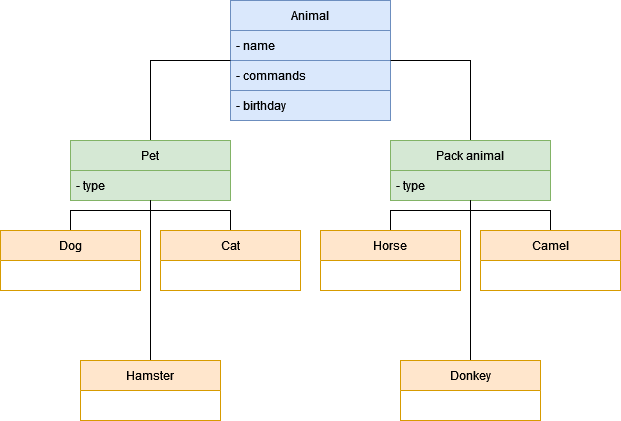

The diagram above was exported from draw.io. Its source (the exported page's mxGraphModel, read from the mxfile embedded in the PNG):
<mxGraphModel dx="1206" dy="886" grid="1" gridSize="10" guides="1" tooltips="1" connect="1" arrows="1" fold="1" page="1" pageScale="1" pageWidth="850" pageHeight="1100" math="0" shadow="0">
  <root>
    <mxCell id="0" />
    <mxCell id="1" parent="0" />
    <mxCell id="xzFq7_f_qlLdYHe6rsqT-1" value="Animal" style="swimlane;fontStyle=0;childLayout=stackLayout;horizontal=1;startSize=30;horizontalStack=0;resizeParent=1;resizeParentMax=0;resizeLast=0;collapsible=1;marginBottom=0;whiteSpace=wrap;html=1;fillColor=#dae8fc;strokeColor=#6c8ebf;" vertex="1" parent="1">
      <mxGeometry x="360" y="220" width="160" height="120" as="geometry">
        <mxRectangle x="360" y="260" width="80" height="30" as="alternateBounds" />
      </mxGeometry>
    </mxCell>
    <mxCell id="xzFq7_f_qlLdYHe6rsqT-76" value="- name" style="text;strokeColor=#6c8ebf;fillColor=#dae8fc;align=left;verticalAlign=middle;spacingLeft=4;spacingRight=4;overflow=hidden;points=[[0,0.5],[1,0.5]];portConstraint=eastwest;rotatable=0;whiteSpace=wrap;html=1;" vertex="1" parent="xzFq7_f_qlLdYHe6rsqT-1">
      <mxGeometry y="30" width="160" height="30" as="geometry" />
    </mxCell>
    <mxCell id="xzFq7_f_qlLdYHe6rsqT-77" value="- commands" style="text;strokeColor=#6c8ebf;fillColor=#dae8fc;align=left;verticalAlign=middle;spacingLeft=4;spacingRight=4;overflow=hidden;points=[[0,0.5],[1,0.5]];portConstraint=eastwest;rotatable=0;whiteSpace=wrap;html=1;" vertex="1" parent="xzFq7_f_qlLdYHe6rsqT-1">
      <mxGeometry y="60" width="160" height="30" as="geometry" />
    </mxCell>
    <mxCell id="xzFq7_f_qlLdYHe6rsqT-78" value="- birthday" style="text;strokeColor=#6c8ebf;fillColor=#dae8fc;align=left;verticalAlign=middle;spacingLeft=4;spacingRight=4;overflow=hidden;points=[[0,0.5],[1,0.5]];portConstraint=eastwest;rotatable=0;whiteSpace=wrap;html=1;" vertex="1" parent="xzFq7_f_qlLdYHe6rsqT-1">
      <mxGeometry y="90" width="160" height="30" as="geometry" />
    </mxCell>
    <mxCell id="xzFq7_f_qlLdYHe6rsqT-74" style="edgeStyle=orthogonalEdgeStyle;rounded=0;orthogonalLoop=1;jettySize=auto;html=1;entryX=0;entryY=0.5;entryDx=0;entryDy=0;endArrow=none;endFill=0;" edge="1" parent="1" source="xzFq7_f_qlLdYHe6rsqT-5" target="xzFq7_f_qlLdYHe6rsqT-1">
      <mxGeometry relative="1" as="geometry" />
    </mxCell>
    <mxCell id="xzFq7_f_qlLdYHe6rsqT-5" value="Pet" style="swimlane;fontStyle=0;childLayout=stackLayout;horizontal=1;startSize=30;horizontalStack=0;resizeParent=1;resizeParentMax=0;resizeLast=0;collapsible=1;marginBottom=0;whiteSpace=wrap;html=1;fillColor=#d5e8d4;strokeColor=#82b366;" vertex="1" parent="1">
      <mxGeometry x="200" y="360" width="160" height="60" as="geometry" />
    </mxCell>
    <mxCell id="xzFq7_f_qlLdYHe6rsqT-52" value="- type" style="text;strokeColor=#82b366;fillColor=#d5e8d4;align=left;verticalAlign=middle;spacingLeft=4;spacingRight=4;overflow=hidden;points=[[0,0.5],[1,0.5]];portConstraint=eastwest;rotatable=0;whiteSpace=wrap;html=1;" vertex="1" parent="xzFq7_f_qlLdYHe6rsqT-5">
      <mxGeometry y="30" width="160" height="30" as="geometry" />
    </mxCell>
    <mxCell id="xzFq7_f_qlLdYHe6rsqT-75" style="edgeStyle=orthogonalEdgeStyle;rounded=0;orthogonalLoop=1;jettySize=auto;html=1;entryX=1;entryY=0.5;entryDx=0;entryDy=0;endArrow=none;endFill=0;" edge="1" parent="1" source="xzFq7_f_qlLdYHe6rsqT-9" target="xzFq7_f_qlLdYHe6rsqT-1">
      <mxGeometry relative="1" as="geometry" />
    </mxCell>
    <mxCell id="xzFq7_f_qlLdYHe6rsqT-9" value="Pack animal" style="swimlane;fontStyle=0;childLayout=stackLayout;horizontal=1;startSize=30;horizontalStack=0;resizeParent=1;resizeParentMax=0;resizeLast=0;collapsible=1;marginBottom=0;whiteSpace=wrap;html=1;fillColor=#d5e8d4;strokeColor=#82b366;" vertex="1" parent="1">
      <mxGeometry x="520" y="360" width="160" height="60" as="geometry" />
    </mxCell>
    <mxCell id="xzFq7_f_qlLdYHe6rsqT-53" value="- type" style="text;strokeColor=#82b366;fillColor=#d5e8d4;align=left;verticalAlign=middle;spacingLeft=4;spacingRight=4;overflow=hidden;points=[[0,0.5],[1,0.5]];portConstraint=eastwest;rotatable=0;whiteSpace=wrap;html=1;" vertex="1" parent="xzFq7_f_qlLdYHe6rsqT-9">
      <mxGeometry y="30" width="160" height="30" as="geometry" />
    </mxCell>
    <mxCell id="xzFq7_f_qlLdYHe6rsqT-51" style="edgeStyle=orthogonalEdgeStyle;rounded=0;orthogonalLoop=1;jettySize=auto;html=1;entryX=0.5;entryY=1;entryDx=0;entryDy=0;endArrow=none;endFill=0;" edge="1" parent="1" source="xzFq7_f_qlLdYHe6rsqT-17" target="xzFq7_f_qlLdYHe6rsqT-5">
      <mxGeometry relative="1" as="geometry" />
    </mxCell>
    <mxCell id="xzFq7_f_qlLdYHe6rsqT-17" value="Dog" style="swimlane;fontStyle=0;childLayout=stackLayout;horizontal=1;startSize=30;horizontalStack=0;resizeParent=1;resizeParentMax=0;resizeLast=0;collapsible=1;marginBottom=0;whiteSpace=wrap;html=1;fillColor=#ffe6cc;strokeColor=#d79b00;" vertex="1" parent="1">
      <mxGeometry x="130" y="450" width="140" height="60" as="geometry" />
    </mxCell>
    <mxCell id="xzFq7_f_qlLdYHe6rsqT-41" style="edgeStyle=orthogonalEdgeStyle;rounded=0;orthogonalLoop=1;jettySize=auto;html=1;entryX=0.5;entryY=1;entryDx=0;entryDy=0;endArrow=none;endFill=0;" edge="1" parent="1" source="xzFq7_f_qlLdYHe6rsqT-21" target="xzFq7_f_qlLdYHe6rsqT-5">
      <mxGeometry relative="1" as="geometry" />
    </mxCell>
    <mxCell id="xzFq7_f_qlLdYHe6rsqT-21" value="Cat" style="swimlane;fontStyle=0;childLayout=stackLayout;horizontal=1;startSize=30;horizontalStack=0;resizeParent=1;resizeParentMax=0;resizeLast=0;collapsible=1;marginBottom=0;whiteSpace=wrap;html=1;fillColor=#ffe6cc;strokeColor=#d79b00;" vertex="1" parent="1">
      <mxGeometry x="290" y="450" width="140" height="60" as="geometry" />
    </mxCell>
    <mxCell id="xzFq7_f_qlLdYHe6rsqT-45" style="edgeStyle=orthogonalEdgeStyle;rounded=0;orthogonalLoop=1;jettySize=auto;html=1;endArrow=none;endFill=0;" edge="1" parent="1" source="xzFq7_f_qlLdYHe6rsqT-25">
      <mxGeometry relative="1" as="geometry">
        <mxPoint x="280" y="420" as="targetPoint" />
      </mxGeometry>
    </mxCell>
    <mxCell id="xzFq7_f_qlLdYHe6rsqT-25" value="Hamster" style="swimlane;fontStyle=0;childLayout=stackLayout;horizontal=1;startSize=30;horizontalStack=0;resizeParent=1;resizeParentMax=0;resizeLast=0;collapsible=1;marginBottom=0;whiteSpace=wrap;html=1;fillColor=#ffe6cc;strokeColor=#d79b00;" vertex="1" parent="1">
      <mxGeometry x="210" y="580" width="140" height="60" as="geometry" />
    </mxCell>
    <mxCell id="xzFq7_f_qlLdYHe6rsqT-46" style="edgeStyle=orthogonalEdgeStyle;rounded=0;orthogonalLoop=1;jettySize=auto;html=1;entryX=0.5;entryY=1;entryDx=0;entryDy=0;endArrow=none;endFill=0;" edge="1" parent="1" source="xzFq7_f_qlLdYHe6rsqT-29" target="xzFq7_f_qlLdYHe6rsqT-9">
      <mxGeometry relative="1" as="geometry" />
    </mxCell>
    <mxCell id="xzFq7_f_qlLdYHe6rsqT-29" value="Horse" style="swimlane;fontStyle=0;childLayout=stackLayout;horizontal=1;startSize=30;horizontalStack=0;resizeParent=1;resizeParentMax=0;resizeLast=0;collapsible=1;marginBottom=0;whiteSpace=wrap;html=1;fillColor=#ffe6cc;strokeColor=#d79b00;" vertex="1" parent="1">
      <mxGeometry x="450" y="450" width="140" height="60" as="geometry" />
    </mxCell>
    <mxCell id="xzFq7_f_qlLdYHe6rsqT-50" style="edgeStyle=orthogonalEdgeStyle;rounded=0;orthogonalLoop=1;jettySize=auto;html=1;entryX=0.5;entryY=1;entryDx=0;entryDy=0;endArrow=none;endFill=0;" edge="1" parent="1" source="xzFq7_f_qlLdYHe6rsqT-33" target="xzFq7_f_qlLdYHe6rsqT-9">
      <mxGeometry relative="1" as="geometry" />
    </mxCell>
    <mxCell id="xzFq7_f_qlLdYHe6rsqT-33" value="&lt;div&gt;Camel&lt;/div&gt;" style="swimlane;fontStyle=0;childLayout=stackLayout;horizontal=1;startSize=30;horizontalStack=0;resizeParent=1;resizeParentMax=0;resizeLast=0;collapsible=1;marginBottom=0;whiteSpace=wrap;html=1;fillColor=#ffe6cc;strokeColor=#d79b00;" vertex="1" parent="1">
      <mxGeometry x="610" y="450" width="140" height="60" as="geometry" />
    </mxCell>
    <mxCell id="xzFq7_f_qlLdYHe6rsqT-48" style="edgeStyle=orthogonalEdgeStyle;rounded=0;orthogonalLoop=1;jettySize=auto;html=1;endArrow=none;endFill=0;" edge="1" parent="1" source="xzFq7_f_qlLdYHe6rsqT-37">
      <mxGeometry relative="1" as="geometry">
        <mxPoint x="600" y="420" as="targetPoint" />
      </mxGeometry>
    </mxCell>
    <mxCell id="xzFq7_f_qlLdYHe6rsqT-37" value="Donkey" style="swimlane;fontStyle=0;childLayout=stackLayout;horizontal=1;startSize=30;horizontalStack=0;resizeParent=1;resizeParentMax=0;resizeLast=0;collapsible=1;marginBottom=0;whiteSpace=wrap;html=1;fillColor=#ffe6cc;strokeColor=#d79b00;" vertex="1" parent="1">
      <mxGeometry x="530" y="580" width="140" height="60" as="geometry" />
    </mxCell>
  </root>
</mxGraphModel>